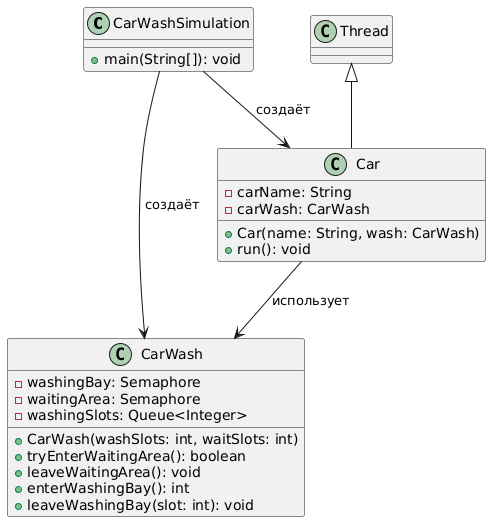

The diagram above was rendered by PlantUML. Its source (embedded in the PNG):
@startuml
class CarWashSimulation {
    +main(String[]): void
}

class Car extends Thread {
    -carName: String
    -carWash: CarWash
    +Car(name: String, wash: CarWash)
    +run(): void
}

class CarWash {
    -washingBay: Semaphore
    -waitingArea: Semaphore
    -washingSlots: Queue<Integer>
    +CarWash(washSlots: int, waitSlots: int)
    +tryEnterWaitingArea(): boolean
    +leaveWaitingArea(): void
    +enterWashingBay(): int
    +leaveWashingBay(slot: int): void
}

CarWashSimulation --> CarWash : создаёт
CarWashSimulation --> Car : создаёт
Car --> CarWash : использует
@enduml